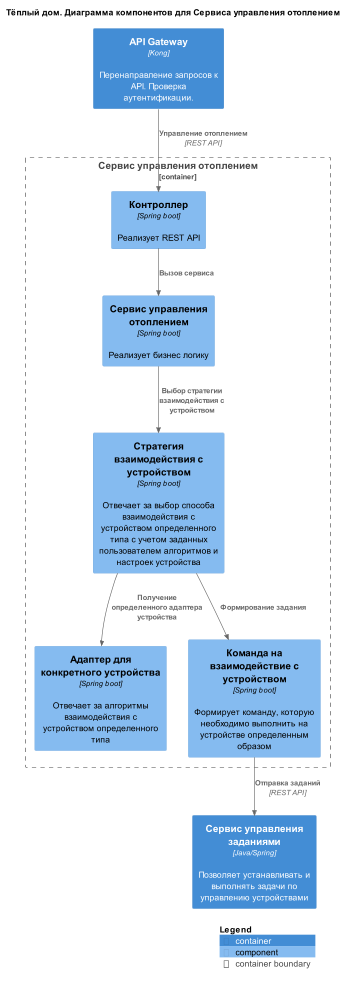

The diagram above was rendered by PlantUML. Its source (embedded in the PNG):
@startuml
!include https://raw.githubusercontent.com/plantuml-stdlib/C4-PlantUML/master/C4_Component.puml

title "Тёплый дом. Диаграмма компонентов для Сервиса управления отоплением"

Container(AGW, "API Gateway", "Kong", "Перенаправление запросов к API. Проверка аутентификации.")

Container_Boundary(HeatingSystemService, "Сервис управления отоплением", "Java/Spring", "Позволяет управлять системой отопления и получать информацию о температуре в помещении") {
    Component(HeatingSystemController, "Контроллер", "Spring boot", "Реализует REST API")
    Component(HeatingSystemServiceLayer, "Сервис управления отоплением", "Spring boot", "Реализует бизнес логику")
    Component(HeatingSystemStrategy, "Стратегия взаимодействия с устройством", "Spring boot", "Отвечает за выбор способа взаимодействия с устройством определенного типа с учетом заданных пользователем алгоритмов и настроек устройства")
    Component(HeatingSystemAdapter, "Адаптер для конкретного устройства", "Spring boot", "Отвечает за алгоритмы взаимодействия с устройством определенного типа")
    Component(HeatingSystemCommand, "Команда на взаимодействие с устройством", "Spring boot", "Формирует команду, которую необходимо выполнить на устройстве определенным образом")
}

Container(taskManagerService, "Сервис управления заданиями", "Java/Spring", "Позволяет устанавливать и выполнять задачи по управлению устройствами")

Rel(HeatingSystemController, HeatingSystemServiceLayer, "Вызов сервиса")
Rel(HeatingSystemServiceLayer, HeatingSystemStrategy, "Выбор стратегии взаимодействия с устройством")
Rel(HeatingSystemStrategy, HeatingSystemAdapter, "Получение определенного адаптера устройства")
Rel(HeatingSystemStrategy, HeatingSystemCommand, "Формирование задания")

Rel(HeatingSystemCommand, taskManagerService, "Отправка заданий", "REST API")

Rel(AGW, HeatingSystemController, "Управление отоплением", "REST API")



SHOW_LEGEND()
LAYOUT_TOP_DOWN()
@enduml